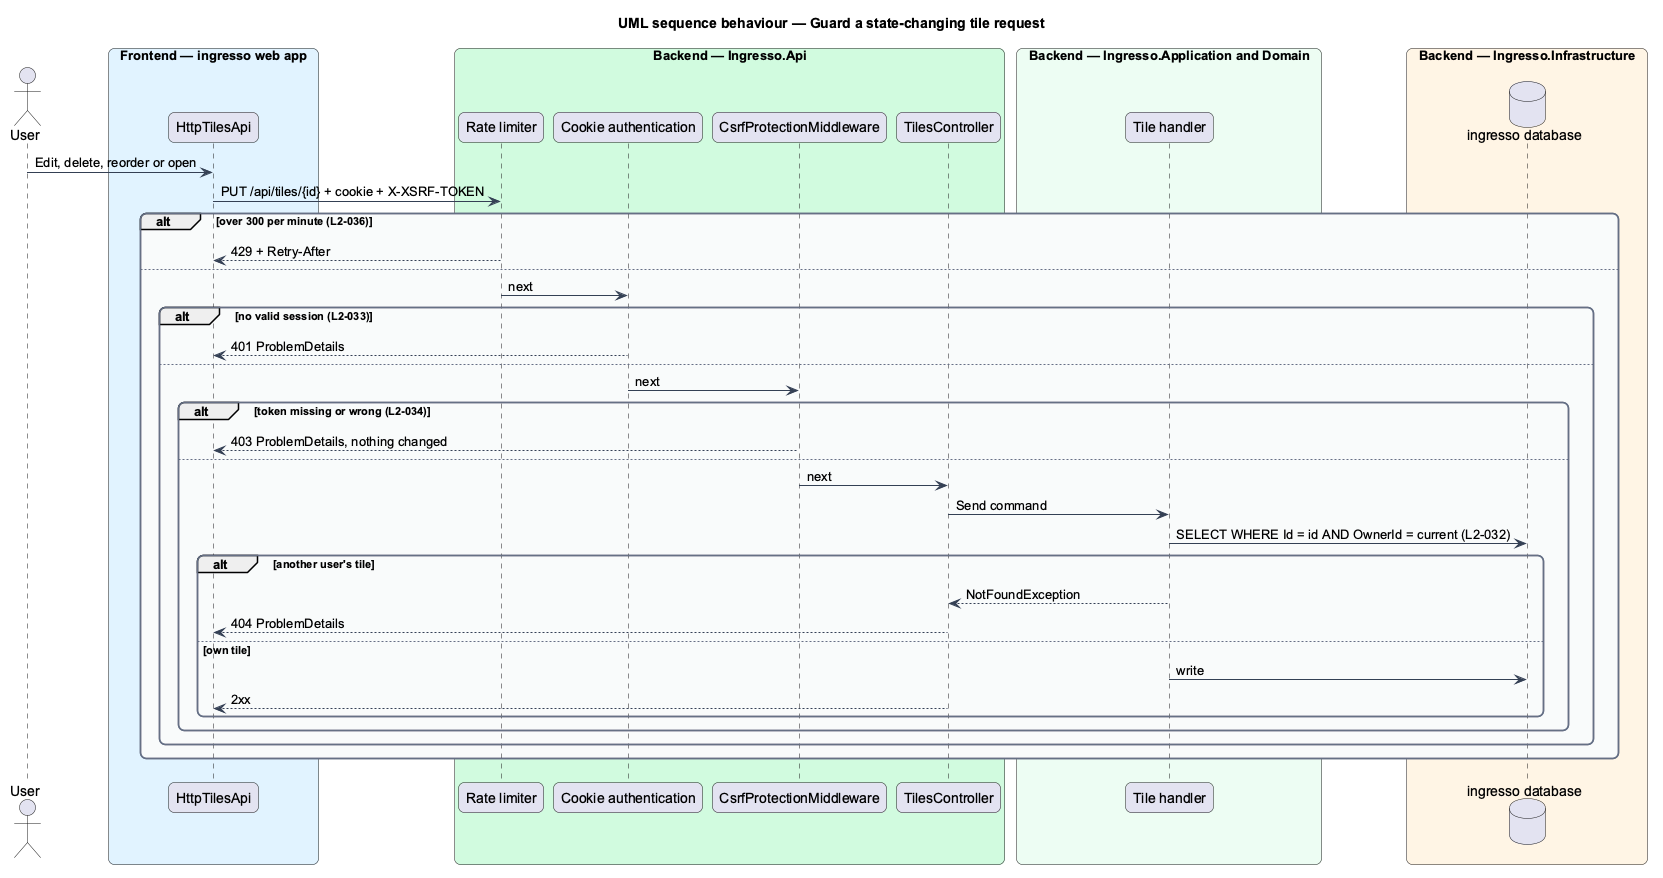

The diagram above was rendered by PlantUML. Its source (embedded in the PNG):
@startuml
title UML sequence behaviour — Guard a state-changing tile request
skinparam backgroundColor #FFFFFF
skinparam shadowing false
skinparam roundcorner 12
skinparam defaultFontName Arial
skinparam ArrowColor #344054
skinparam rectangle {
  BorderColor #344054
  FontColor #101828
}
skinparam package {
  BorderColor #667085
  FontColor #101828
  BackgroundColor #F9FAFB
}
actor "User" as actor
box "Frontend — ingresso web app" #E0F2FE
  participant "HttpTilesApi" as client
end box
box "Backend — Ingresso.Api" #D1FADF
  participant "Rate limiter" as limit
  participant "Cookie authentication" as auth
  participant "CsrfProtectionMiddleware" as csrf
  participant "TilesController" as controller
end box
box "Backend — Ingresso.Application and Domain" #ECFDF3
  participant "Tile handler" as handler
end box
box "Backend — Ingresso.Infrastructure" #FFF4E5
  database "ingresso database" as db
end box
actor -> client : Edit, delete, reorder or open
client -> limit : PUT /api/tiles/{id} + cookie + X-XSRF-TOKEN
alt over 300 per minute (L2-036)
  limit --> client : 429 + Retry-After
else
  limit -> auth : next
  alt no valid session (L2-033)
    auth --> client : 401 ProblemDetails
  else
    auth -> csrf : next
    alt token missing or wrong (L2-034)
      csrf --> client : 403 ProblemDetails, nothing changed
    else
      csrf -> controller : next
      controller -> handler : Send command
      handler -> db : SELECT WHERE Id = id AND OwnerId = current (L2-032)
      alt another user's tile
        handler --> controller : NotFoundException
        controller --> client : 404 ProblemDetails
      else own tile
        handler -> db : write
        controller --> client : 2xx
      end
    end
  end
end
@enduml